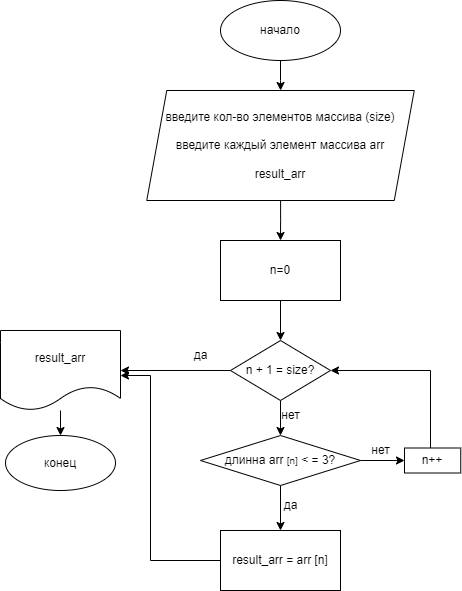

The diagram above was exported from draw.io. Its source (the exported page's mxGraphModel, read from the mxfile embedded in the PNG):
<mxGraphModel dx="832" dy="479" grid="1" gridSize="10" guides="1" tooltips="1" connect="1" arrows="1" fold="1" page="1" pageScale="1" pageWidth="827" pageHeight="1169" background="#ffffff" math="0" shadow="0">
  <root>
    <mxCell id="0" />
    <mxCell id="1" parent="0" />
    <mxCell id="Bh_fM_VunIk3nIwDFyGz-5" value="" style="edgeStyle=orthogonalEdgeStyle;rounded=0;orthogonalLoop=1;jettySize=auto;html=1;" edge="1" parent="1" source="Bh_fM_VunIk3nIwDFyGz-2" target="Bh_fM_VunIk3nIwDFyGz-3">
      <mxGeometry relative="1" as="geometry" />
    </mxCell>
    <mxCell id="Bh_fM_VunIk3nIwDFyGz-2" value="начало" style="ellipse;whiteSpace=wrap;html=1;" vertex="1" parent="1">
      <mxGeometry x="250" y="140" width="120" height="60" as="geometry" />
    </mxCell>
    <mxCell id="Bh_fM_VunIk3nIwDFyGz-8" value="" style="edgeStyle=orthogonalEdgeStyle;rounded=0;orthogonalLoop=1;jettySize=auto;html=1;" edge="1" parent="1" source="Bh_fM_VunIk3nIwDFyGz-3" target="Bh_fM_VunIk3nIwDFyGz-7">
      <mxGeometry relative="1" as="geometry" />
    </mxCell>
    <mxCell id="Bh_fM_VunIk3nIwDFyGz-3" value="введите кол-во элементов массива (size)&lt;br&gt;&lt;br&gt;введите каждый элемент массива arr&lt;br&gt;&lt;br&gt;result_arr" style="shape=parallelogram;perimeter=parallelogramPerimeter;whiteSpace=wrap;html=1;fixedSize=1;" vertex="1" parent="1">
      <mxGeometry x="176.25" y="230" width="267.5" height="110" as="geometry" />
    </mxCell>
    <mxCell id="Bh_fM_VunIk3nIwDFyGz-10" value="" style="edgeStyle=orthogonalEdgeStyle;rounded=0;orthogonalLoop=1;jettySize=auto;html=1;" edge="1" parent="1" source="Bh_fM_VunIk3nIwDFyGz-6" target="Bh_fM_VunIk3nIwDFyGz-9">
      <mxGeometry relative="1" as="geometry" />
    </mxCell>
    <mxCell id="Bh_fM_VunIk3nIwDFyGz-13" value="" style="edgeStyle=orthogonalEdgeStyle;rounded=0;orthogonalLoop=1;jettySize=auto;html=1;" edge="1" parent="1" source="Bh_fM_VunIk3nIwDFyGz-6" target="Bh_fM_VunIk3nIwDFyGz-11">
      <mxGeometry relative="1" as="geometry" />
    </mxCell>
    <mxCell id="Bh_fM_VunIk3nIwDFyGz-6" value="длинна arr&amp;nbsp;&lt;span style=&quot;font-size: 10px;&quot;&gt;[n]&lt;/span&gt;&amp;nbsp;&amp;lt; = 3?" style="rhombus;whiteSpace=wrap;html=1;" vertex="1" parent="1">
      <mxGeometry x="230" y="575" width="160" height="50" as="geometry" />
    </mxCell>
    <mxCell id="Bh_fM_VunIk3nIwDFyGz-15" value="" style="edgeStyle=orthogonalEdgeStyle;rounded=0;orthogonalLoop=1;jettySize=auto;html=1;" edge="1" parent="1" source="Bh_fM_VunIk3nIwDFyGz-7" target="Bh_fM_VunIk3nIwDFyGz-14">
      <mxGeometry relative="1" as="geometry" />
    </mxCell>
    <mxCell id="Bh_fM_VunIk3nIwDFyGz-7" value="n=0" style="rounded=0;whiteSpace=wrap;html=1;" vertex="1" parent="1">
      <mxGeometry x="250" y="380" width="120" height="60" as="geometry" />
    </mxCell>
    <mxCell id="Bh_fM_VunIk3nIwDFyGz-21" style="edgeStyle=orthogonalEdgeStyle;rounded=0;orthogonalLoop=1;jettySize=auto;html=1;" edge="1" parent="1" source="Bh_fM_VunIk3nIwDFyGz-9" target="Bh_fM_VunIk3nIwDFyGz-19">
      <mxGeometry relative="1" as="geometry">
        <Array as="points">
          <mxPoint x="180" y="700" />
          <mxPoint x="180" y="515" />
        </Array>
      </mxGeometry>
    </mxCell>
    <mxCell id="Bh_fM_VunIk3nIwDFyGz-9" value="result_arr = arr [n]" style="whiteSpace=wrap;html=1;" vertex="1" parent="1">
      <mxGeometry x="250" y="670" width="120" height="60" as="geometry" />
    </mxCell>
    <mxCell id="Bh_fM_VunIk3nIwDFyGz-27" style="edgeStyle=orthogonalEdgeStyle;rounded=0;orthogonalLoop=1;jettySize=auto;html=1;entryX=1;entryY=0.5;entryDx=0;entryDy=0;" edge="1" parent="1" source="Bh_fM_VunIk3nIwDFyGz-11" target="Bh_fM_VunIk3nIwDFyGz-14">
      <mxGeometry relative="1" as="geometry">
        <Array as="points">
          <mxPoint x="460" y="510" />
        </Array>
      </mxGeometry>
    </mxCell>
    <mxCell id="Bh_fM_VunIk3nIwDFyGz-11" value="n++" style="rounded=0;whiteSpace=wrap;html=1;" vertex="1" parent="1">
      <mxGeometry x="434" y="587.5" width="56.25" height="25" as="geometry" />
    </mxCell>
    <mxCell id="Bh_fM_VunIk3nIwDFyGz-16" value="" style="edgeStyle=orthogonalEdgeStyle;rounded=0;orthogonalLoop=1;jettySize=auto;html=1;" edge="1" parent="1" source="Bh_fM_VunIk3nIwDFyGz-14" target="Bh_fM_VunIk3nIwDFyGz-6">
      <mxGeometry relative="1" as="geometry" />
    </mxCell>
    <mxCell id="Bh_fM_VunIk3nIwDFyGz-20" style="edgeStyle=orthogonalEdgeStyle;rounded=0;orthogonalLoop=1;jettySize=auto;html=1;" edge="1" parent="1" source="Bh_fM_VunIk3nIwDFyGz-14" target="Bh_fM_VunIk3nIwDFyGz-19">
      <mxGeometry relative="1" as="geometry" />
    </mxCell>
    <mxCell id="Bh_fM_VunIk3nIwDFyGz-14" value="n + 1 = size?" style="rhombus;whiteSpace=wrap;html=1;" vertex="1" parent="1">
      <mxGeometry x="260" y="480" width="100" height="60" as="geometry" />
    </mxCell>
    <mxCell id="Bh_fM_VunIk3nIwDFyGz-30" value="" style="edgeStyle=orthogonalEdgeStyle;rounded=0;orthogonalLoop=1;jettySize=auto;html=1;" edge="1" parent="1" source="Bh_fM_VunIk3nIwDFyGz-19" target="Bh_fM_VunIk3nIwDFyGz-29">
      <mxGeometry relative="1" as="geometry" />
    </mxCell>
    <mxCell id="Bh_fM_VunIk3nIwDFyGz-19" value="result_arr" style="shape=document;whiteSpace=wrap;html=1;boundedLbl=1;" vertex="1" parent="1">
      <mxGeometry x="30" y="470" width="120" height="80" as="geometry" />
    </mxCell>
    <mxCell id="Bh_fM_VunIk3nIwDFyGz-22" value="нет" style="text;html=1;align=center;verticalAlign=middle;resizable=0;points=[];autosize=1;strokeColor=none;fillColor=none;" vertex="1" parent="1">
      <mxGeometry x="300" y="540" width="40" height="30" as="geometry" />
    </mxCell>
    <mxCell id="Bh_fM_VunIk3nIwDFyGz-23" value="да" style="text;html=1;align=center;verticalAlign=middle;resizable=0;points=[];autosize=1;strokeColor=none;fillColor=none;" vertex="1" parent="1">
      <mxGeometry x="210" y="480" width="40" height="30" as="geometry" />
    </mxCell>
    <mxCell id="Bh_fM_VunIk3nIwDFyGz-24" value="да" style="text;html=1;align=center;verticalAlign=middle;resizable=0;points=[];autosize=1;strokeColor=none;fillColor=none;" vertex="1" parent="1">
      <mxGeometry x="300" y="630" width="40" height="30" as="geometry" />
    </mxCell>
    <mxCell id="Bh_fM_VunIk3nIwDFyGz-25" value="нет" style="text;html=1;align=center;verticalAlign=middle;resizable=0;points=[];autosize=1;strokeColor=none;fillColor=none;" vertex="1" parent="1">
      <mxGeometry x="390" y="575" width="40" height="30" as="geometry" />
    </mxCell>
    <mxCell id="Bh_fM_VunIk3nIwDFyGz-29" value="конец" style="ellipse;whiteSpace=wrap;html=1;" vertex="1" parent="1">
      <mxGeometry x="35" y="575" width="110" height="55" as="geometry" />
    </mxCell>
  </root>
</mxGraphModel>